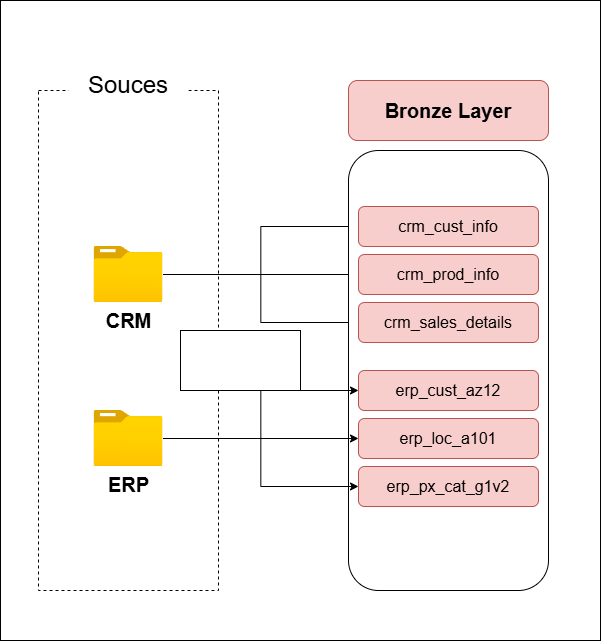

The diagram above was exported from draw.io. Its source (the exported page's mxGraphModel, read from the mxfile embedded in the PNG):
<mxGraphModel dx="1737" dy="957" grid="1" gridSize="10" guides="1" tooltips="1" connect="1" arrows="1" fold="1" page="1" pageScale="1" pageWidth="827" pageHeight="1169" math="0" shadow="0">
  <root>
    <mxCell id="0" />
    <mxCell id="1" parent="0" />
    <mxCell id="ng9pLKK-hDi_yAEwPg4K-1" value="" style="rounded=0;whiteSpace=wrap;html=1;fillColor=none;dashed=1;" vertex="1" parent="1">
      <mxGeometry x="158" y="290" width="180" height="500" as="geometry" />
    </mxCell>
    <mxCell id="ng9pLKK-hDi_yAEwPg4K-2" value="&lt;font style=&quot;font-size: 24px;&quot;&gt;Souces&lt;/font&gt;" style="rounded=1;whiteSpace=wrap;html=1;strokeColor=none;" vertex="1" parent="1">
      <mxGeometry x="188" y="260" width="120" height="50" as="geometry" />
    </mxCell>
    <mxCell id="ng9pLKK-hDi_yAEwPg4K-15" style="edgeStyle=orthogonalEdgeStyle;rounded=0;orthogonalLoop=1;jettySize=auto;html=1;entryX=0;entryY=0.5;entryDx=0;entryDy=0;" edge="1" parent="1" source="ng9pLKK-hDi_yAEwPg4K-3" target="ng9pLKK-hDi_yAEwPg4K-14">
      <mxGeometry relative="1" as="geometry" />
    </mxCell>
    <mxCell id="ng9pLKK-hDi_yAEwPg4K-16" style="edgeStyle=orthogonalEdgeStyle;rounded=0;orthogonalLoop=1;jettySize=auto;html=1;entryX=0;entryY=0.5;entryDx=0;entryDy=0;" edge="1" parent="1" source="ng9pLKK-hDi_yAEwPg4K-3" target="ng9pLKK-hDi_yAEwPg4K-10">
      <mxGeometry relative="1" as="geometry" />
    </mxCell>
    <mxCell id="ng9pLKK-hDi_yAEwPg4K-17" style="edgeStyle=orthogonalEdgeStyle;rounded=0;orthogonalLoop=1;jettySize=auto;html=1;entryX=0;entryY=0.5;entryDx=0;entryDy=0;" edge="1" parent="1" source="ng9pLKK-hDi_yAEwPg4K-3" target="ng9pLKK-hDi_yAEwPg4K-13">
      <mxGeometry relative="1" as="geometry" />
    </mxCell>
    <mxCell id="ng9pLKK-hDi_yAEwPg4K-3" value="&lt;span style=&quot;font-size: 20px;&quot;&gt;&lt;b&gt;CRM&lt;/b&gt;&lt;/span&gt;" style="image;aspect=fixed;html=1;points=[];align=center;fontSize=12;image=img/lib/azure2/general/Folder_Blank.svg;" vertex="1" parent="1">
      <mxGeometry x="213.5" y="446" width="69" height="56.00000000000001" as="geometry" />
    </mxCell>
    <mxCell id="ng9pLKK-hDi_yAEwPg4K-7" value="" style="rounded=1;whiteSpace=wrap;html=1;fillColor=default;fillStyle=auto;strokeColor=light-dark(#000000,#994C00);" vertex="1" parent="1">
      <mxGeometry x="468" y="350" width="200" height="440" as="geometry" />
    </mxCell>
    <mxCell id="ng9pLKK-hDi_yAEwPg4K-9" value="&lt;font style=&quot;font-size: 20px;&quot;&gt;&lt;b&gt;Bronze Layer&lt;/b&gt;&lt;/font&gt;" style="rounded=1;whiteSpace=wrap;html=1;fillColor=#f8cecc;fillStyle=auto;strokeColor=#b85450;" vertex="1" parent="1">
      <mxGeometry x="468" y="280" width="200" height="60" as="geometry" />
    </mxCell>
    <mxCell id="ng9pLKK-hDi_yAEwPg4K-10" value="&lt;font style=&quot;font-size: 16px;&quot;&gt;crm_cust_info&lt;/font&gt;" style="rounded=1;whiteSpace=wrap;html=1;fillColor=#f8cecc;fillStyle=auto;strokeColor=#b85450;" vertex="1" parent="1">
      <mxGeometry x="478" y="406" width="180" height="40" as="geometry" />
    </mxCell>
    <mxCell id="ng9pLKK-hDi_yAEwPg4K-13" value="&lt;font style=&quot;font-size: 16px;&quot;&gt;crm_sales_details&lt;/font&gt;" style="rounded=1;whiteSpace=wrap;html=1;fillColor=#f8cecc;fillStyle=auto;strokeColor=#b85450;" vertex="1" parent="1">
      <mxGeometry x="478" y="502" width="180" height="40" as="geometry" />
    </mxCell>
    <mxCell id="ng9pLKK-hDi_yAEwPg4K-14" value="&lt;font style=&quot;font-size: 16px;&quot;&gt;crm_prod_info&lt;/font&gt;" style="rounded=1;whiteSpace=wrap;html=1;fillColor=#f8cecc;fillStyle=auto;strokeColor=#b85450;" vertex="1" parent="1">
      <mxGeometry x="478" y="454" width="180" height="40" as="geometry" />
    </mxCell>
    <mxCell id="ng9pLKK-hDi_yAEwPg4K-24" style="edgeStyle=orthogonalEdgeStyle;rounded=0;orthogonalLoop=1;jettySize=auto;html=1;entryX=0;entryY=0.5;entryDx=0;entryDy=0;" edge="1" parent="1" source="ng9pLKK-hDi_yAEwPg4K-27" target="ng9pLKK-hDi_yAEwPg4K-30">
      <mxGeometry relative="1" as="geometry" />
    </mxCell>
    <mxCell id="ng9pLKK-hDi_yAEwPg4K-25" style="edgeStyle=orthogonalEdgeStyle;rounded=0;orthogonalLoop=1;jettySize=auto;html=1;entryX=0;entryY=0.5;entryDx=0;entryDy=0;" edge="1" parent="1" source="ng9pLKK-hDi_yAEwPg4K-27" target="ng9pLKK-hDi_yAEwPg4K-28">
      <mxGeometry relative="1" as="geometry" />
    </mxCell>
    <mxCell id="ng9pLKK-hDi_yAEwPg4K-26" style="edgeStyle=orthogonalEdgeStyle;rounded=0;orthogonalLoop=1;jettySize=auto;html=1;entryX=0;entryY=0.5;entryDx=0;entryDy=0;" edge="1" parent="1" source="ng9pLKK-hDi_yAEwPg4K-27" target="ng9pLKK-hDi_yAEwPg4K-29">
      <mxGeometry relative="1" as="geometry" />
    </mxCell>
    <mxCell id="ng9pLKK-hDi_yAEwPg4K-27" value="&lt;span style=&quot;font-size: 20px;&quot;&gt;&lt;b&gt;ERP&lt;/b&gt;&lt;/span&gt;" style="image;aspect=fixed;html=1;points=[];align=center;fontSize=12;image=img/lib/azure2/general/Folder_Blank.svg;" vertex="1" parent="1">
      <mxGeometry x="213.5" y="610" width="69" height="56.00000000000001" as="geometry" />
    </mxCell>
    <mxCell id="ng9pLKK-hDi_yAEwPg4K-28" value="&lt;span style=&quot;font-size: 16px;&quot;&gt;erp_cust_az12&lt;/span&gt;" style="rounded=1;whiteSpace=wrap;html=1;fillColor=#f8cecc;fillStyle=auto;strokeColor=#b85450;" vertex="1" parent="1">
      <mxGeometry x="478" y="570" width="180" height="40" as="geometry" />
    </mxCell>
    <mxCell id="ng9pLKK-hDi_yAEwPg4K-29" value="&lt;span style=&quot;font-size: 16px;&quot;&gt;erp_px_cat_g1v2&lt;/span&gt;" style="rounded=1;whiteSpace=wrap;html=1;fillColor=#f8cecc;fillStyle=auto;strokeColor=#b85450;" vertex="1" parent="1">
      <mxGeometry x="478" y="666" width="180" height="40" as="geometry" />
    </mxCell>
    <mxCell id="ng9pLKK-hDi_yAEwPg4K-30" value="&lt;span style=&quot;font-size: 16px;&quot;&gt;erp_loc_a101&lt;/span&gt;" style="rounded=1;whiteSpace=wrap;html=1;fillColor=#f8cecc;fillStyle=auto;strokeColor=#b85450;" vertex="1" parent="1">
      <mxGeometry x="478" y="618" width="180" height="40" as="geometry" />
    </mxCell>
    <mxCell id="ng9pLKK-hDi_yAEwPg4K-31" value="" style="rounded=0;whiteSpace=wrap;html=1;" vertex="1" parent="1">
      <mxGeometry x="300" y="530" width="120" height="60" as="geometry" />
    </mxCell>
    <mxCell id="ng9pLKK-hDi_yAEwPg4K-32" value="" style="rounded=0;whiteSpace=wrap;html=1;fillColor=none;" vertex="1" parent="1">
      <mxGeometry x="120" y="200" width="600" height="640" as="geometry" />
    </mxCell>
  </root>
</mxGraphModel>